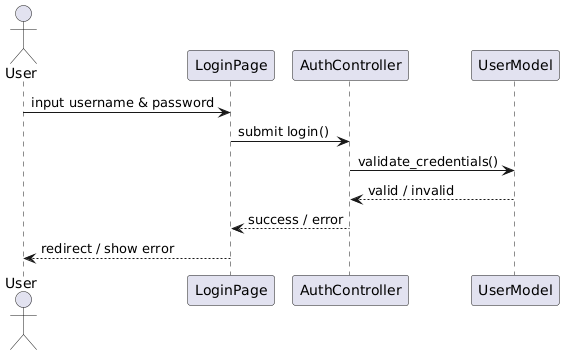

The diagram above was rendered by PlantUML. Its source (embedded in the PNG):
@startuml
actor User
participant "LoginPage" as LP
participant "AuthController" as AC
participant "UserModel" as UM

User -> LP : input username & password
LP -> AC : submit login()
AC -> UM : validate_credentials()
UM --> AC : valid / invalid
AC --> LP : success / error
LP --> User : redirect / show error
@enduml